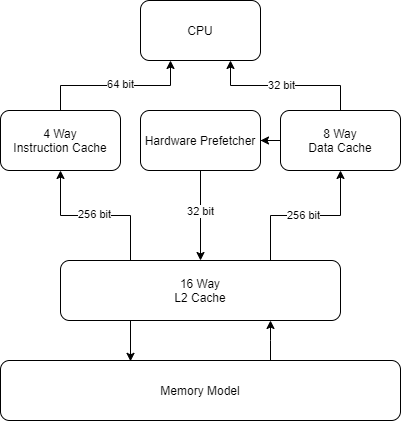

The diagram above was exported from draw.io. Its source (the exported page's mxGraphModel, read from the mxfile embedded in the PNG):
<mxGraphModel dx="982" dy="550" grid="1" gridSize="10" guides="1" tooltips="1" connect="1" arrows="1" fold="1" page="0" pageScale="1" pageWidth="850" pageHeight="1100" math="0" shadow="0">
  <root>
    <mxCell id="0" />
    <mxCell id="1" parent="0" />
    <mxCell id="jgP1X-4Gl9HcBOEdLs6_-1" value="CPU" style="rounded=1;whiteSpace=wrap;html=1;" vertex="1" parent="1">
      <mxGeometry x="350" y="220" width="120" height="60" as="geometry" />
    </mxCell>
    <mxCell id="jgP1X-4Gl9HcBOEdLs6_-6" style="edgeStyle=orthogonalEdgeStyle;rounded=0;orthogonalLoop=1;jettySize=auto;html=1;exitX=0.5;exitY=0;exitDx=0;exitDy=0;entryX=0.25;entryY=1;entryDx=0;entryDy=0;" edge="1" parent="1" source="jgP1X-4Gl9HcBOEdLs6_-2" target="jgP1X-4Gl9HcBOEdLs6_-1">
      <mxGeometry relative="1" as="geometry" />
    </mxCell>
    <mxCell id="jgP1X-4Gl9HcBOEdLs6_-8" value="64 bit" style="edgeLabel;html=1;align=center;verticalAlign=middle;resizable=0;points=[];" vertex="1" connectable="0" parent="jgP1X-4Gl9HcBOEdLs6_-6">
      <mxGeometry x="0.0867" y="1" relative="1" as="geometry">
        <mxPoint x="-2" as="offset" />
      </mxGeometry>
    </mxCell>
    <mxCell id="jgP1X-4Gl9HcBOEdLs6_-2" value="4 Way&lt;br&gt;Instruction Cache" style="rounded=1;whiteSpace=wrap;html=1;" vertex="1" parent="1">
      <mxGeometry x="210" y="330" width="120" height="60" as="geometry" />
    </mxCell>
    <mxCell id="jgP1X-4Gl9HcBOEdLs6_-5" style="edgeStyle=orthogonalEdgeStyle;rounded=0;orthogonalLoop=1;jettySize=auto;html=1;entryX=0.75;entryY=1;entryDx=0;entryDy=0;exitX=0.5;exitY=0;exitDx=0;exitDy=0;" edge="1" parent="1" source="jgP1X-4Gl9HcBOEdLs6_-3" target="jgP1X-4Gl9HcBOEdLs6_-1">
      <mxGeometry relative="1" as="geometry" />
    </mxCell>
    <mxCell id="jgP1X-4Gl9HcBOEdLs6_-7" value="32 bit" style="edgeLabel;html=1;align=center;verticalAlign=middle;resizable=0;points=[];" vertex="1" connectable="0" parent="jgP1X-4Gl9HcBOEdLs6_-5">
      <mxGeometry x="-0.1313" relative="1" as="geometry">
        <mxPoint x="-15" as="offset" />
      </mxGeometry>
    </mxCell>
    <mxCell id="jgP1X-4Gl9HcBOEdLs6_-17" style="edgeStyle=orthogonalEdgeStyle;rounded=0;orthogonalLoop=1;jettySize=auto;html=1;entryX=1;entryY=0.5;entryDx=0;entryDy=0;" edge="1" parent="1" source="jgP1X-4Gl9HcBOEdLs6_-3" target="jgP1X-4Gl9HcBOEdLs6_-9">
      <mxGeometry relative="1" as="geometry" />
    </mxCell>
    <mxCell id="jgP1X-4Gl9HcBOEdLs6_-3" value="8 Way&lt;br&gt;Data Cache" style="rounded=1;whiteSpace=wrap;html=1;" vertex="1" parent="1">
      <mxGeometry x="490" y="330" width="120" height="60" as="geometry" />
    </mxCell>
    <mxCell id="jgP1X-4Gl9HcBOEdLs6_-13" style="edgeStyle=orthogonalEdgeStyle;rounded=0;orthogonalLoop=1;jettySize=auto;html=1;exitX=0.25;exitY=0;exitDx=0;exitDy=0;entryX=0.5;entryY=1;entryDx=0;entryDy=0;" edge="1" parent="1" source="jgP1X-4Gl9HcBOEdLs6_-4" target="jgP1X-4Gl9HcBOEdLs6_-2">
      <mxGeometry relative="1" as="geometry" />
    </mxCell>
    <mxCell id="jgP1X-4Gl9HcBOEdLs6_-15" value="256 bit" style="edgeLabel;html=1;align=center;verticalAlign=middle;resizable=0;points=[];" vertex="1" connectable="0" parent="jgP1X-4Gl9HcBOEdLs6_-13">
      <mxGeometry x="0.0465" y="-1" relative="1" as="geometry">
        <mxPoint x="3" as="offset" />
      </mxGeometry>
    </mxCell>
    <mxCell id="jgP1X-4Gl9HcBOEdLs6_-14" style="edgeStyle=orthogonalEdgeStyle;rounded=0;orthogonalLoop=1;jettySize=auto;html=1;exitX=0.75;exitY=0;exitDx=0;exitDy=0;entryX=0.5;entryY=1;entryDx=0;entryDy=0;" edge="1" parent="1" source="jgP1X-4Gl9HcBOEdLs6_-4" target="jgP1X-4Gl9HcBOEdLs6_-3">
      <mxGeometry relative="1" as="geometry" />
    </mxCell>
    <mxCell id="jgP1X-4Gl9HcBOEdLs6_-16" value="256 bit" style="edgeLabel;html=1;align=center;verticalAlign=middle;resizable=0;points=[];" vertex="1" connectable="0" parent="jgP1X-4Gl9HcBOEdLs6_-14">
      <mxGeometry x="-0.1538" relative="1" as="geometry">
        <mxPoint x="10" as="offset" />
      </mxGeometry>
    </mxCell>
    <mxCell id="jgP1X-4Gl9HcBOEdLs6_-22" style="edgeStyle=orthogonalEdgeStyle;rounded=0;orthogonalLoop=1;jettySize=auto;html=1;exitX=0.25;exitY=1;exitDx=0;exitDy=0;entryX=0.325;entryY=0.014;entryDx=0;entryDy=0;entryPerimeter=0;" edge="1" parent="1" source="jgP1X-4Gl9HcBOEdLs6_-4" target="jgP1X-4Gl9HcBOEdLs6_-20">
      <mxGeometry relative="1" as="geometry" />
    </mxCell>
    <mxCell id="jgP1X-4Gl9HcBOEdLs6_-4" value="16 Way&lt;br&gt;L2 Cache" style="rounded=1;whiteSpace=wrap;html=1;" vertex="1" parent="1">
      <mxGeometry x="270" y="480" width="280" height="60" as="geometry" />
    </mxCell>
    <mxCell id="jgP1X-4Gl9HcBOEdLs6_-18" style="edgeStyle=orthogonalEdgeStyle;rounded=0;orthogonalLoop=1;jettySize=auto;html=1;entryX=0.5;entryY=0;entryDx=0;entryDy=0;" edge="1" parent="1" source="jgP1X-4Gl9HcBOEdLs6_-9" target="jgP1X-4Gl9HcBOEdLs6_-4">
      <mxGeometry relative="1" as="geometry" />
    </mxCell>
    <mxCell id="jgP1X-4Gl9HcBOEdLs6_-19" value="32 bit" style="edgeLabel;html=1;align=center;verticalAlign=middle;resizable=0;points=[];" vertex="1" connectable="0" parent="jgP1X-4Gl9HcBOEdLs6_-18">
      <mxGeometry x="-0.1044" relative="1" as="geometry">
        <mxPoint as="offset" />
      </mxGeometry>
    </mxCell>
    <mxCell id="jgP1X-4Gl9HcBOEdLs6_-9" value="Hardware Prefetcher" style="rounded=1;whiteSpace=wrap;html=1;" vertex="1" parent="1">
      <mxGeometry x="350" y="330" width="120" height="60" as="geometry" />
    </mxCell>
    <mxCell id="jgP1X-4Gl9HcBOEdLs6_-23" style="edgeStyle=orthogonalEdgeStyle;rounded=0;orthogonalLoop=1;jettySize=auto;html=1;exitX=0.675;exitY=0.01;exitDx=0;exitDy=0;entryX=0.75;entryY=1;entryDx=0;entryDy=0;exitPerimeter=0;" edge="1" parent="1" source="jgP1X-4Gl9HcBOEdLs6_-20" target="jgP1X-4Gl9HcBOEdLs6_-4">
      <mxGeometry relative="1" as="geometry">
        <Array as="points">
          <mxPoint x="480" y="560" />
          <mxPoint x="480" y="560" />
        </Array>
      </mxGeometry>
    </mxCell>
    <mxCell id="jgP1X-4Gl9HcBOEdLs6_-20" value="Memory Model" style="rounded=1;whiteSpace=wrap;html=1;" vertex="1" parent="1">
      <mxGeometry x="210" y="580" width="400" height="60" as="geometry" />
    </mxCell>
  </root>
</mxGraphModel>